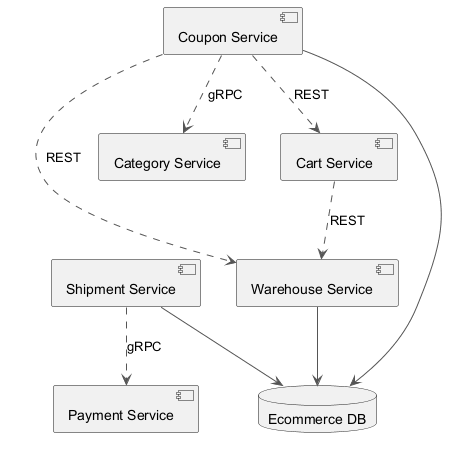

The diagram above was rendered by PlantUML. Its source (embedded in the PNG):
@startuml
skinparam backgroundColor #FFFFFF
skinparam classBackgroundColor #F1F8E9
skinparam classBorderColor #33691E
skinparam ArrowColor #555555
component "Shipment Service" as C_ShipmentService
component "Warehouse Service" as C_WarehouseService
component "Coupon Service" as C_CouponService
component "Category Service" as C_CategoryService
component "Payment Service" as C_PaymentService
component "Cart Service" as C_CartService
database "Ecommerce DB" as DB_ecommerce
C_ShipmentService --> DB_ecommerce
C_WarehouseService --> DB_ecommerce
C_CouponService --> DB_ecommerce
C_CouponService ..> C_WarehouseService : REST
C_CouponService ..> C_CategoryService : gRPC
C_CartService ..> C_WarehouseService : REST
C_ShipmentService ..> C_PaymentService : gRPC
C_CouponService ..> C_CartService : REST
@enduml